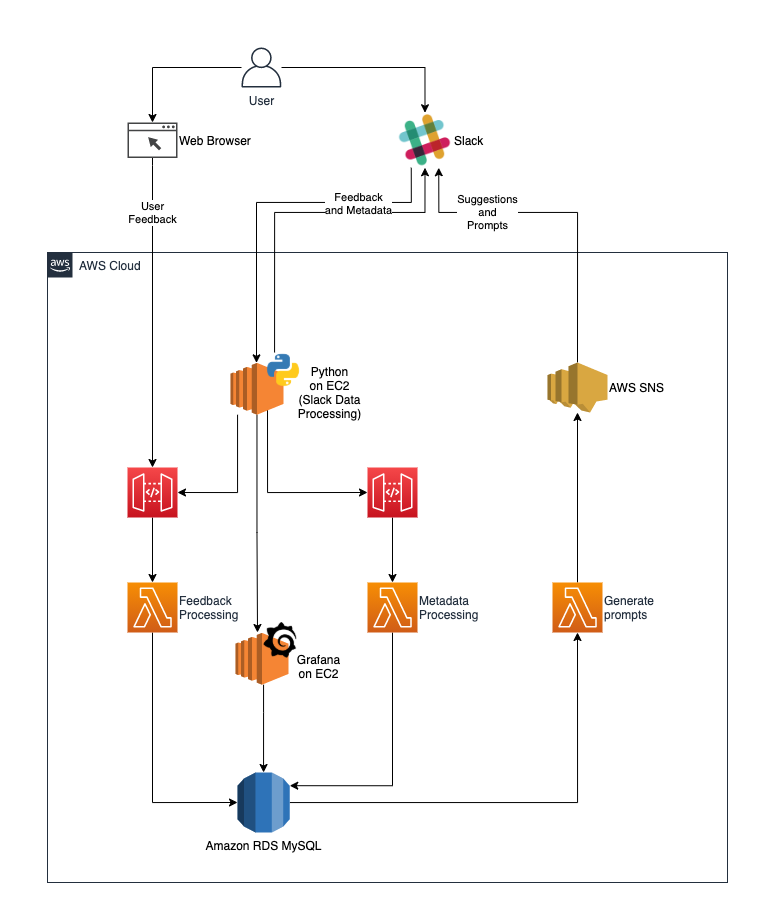

The diagram above was exported from draw.io. Its source (the exported page's mxGraphModel, read from the mxfile embedded in the PNG):
<mxGraphModel dx="1527" dy="1939" grid="1" gridSize="10" guides="1" tooltips="1" connect="1" arrows="1" fold="1" page="1" pageScale="1" pageWidth="1169" pageHeight="827" math="0" shadow="0">
  <root>
    <mxCell id="0" />
    <mxCell id="1" parent="0" />
    <mxCell id="lH3clDC1yQNgYeTQ1eBU-27" style="edgeStyle=orthogonalEdgeStyle;rounded=0;orthogonalLoop=1;jettySize=auto;html=1;" edge="1" parent="1" source="lH3clDC1yQNgYeTQ1eBU-28">
      <mxGeometry relative="1" as="geometry">
        <mxPoint x="145" y="260" as="targetPoint" />
      </mxGeometry>
    </mxCell>
    <mxCell id="lH3clDC1yQNgYeTQ1eBU-132" value="AWS Cloud" style="points=[[0,0],[0.25,0],[0.5,0],[0.75,0],[1,0],[1,0.25],[1,0.5],[1,0.75],[1,1],[0.75,1],[0.5,1],[0.25,1],[0,1],[0,0.75],[0,0.5],[0,0.25]];outlineConnect=0;gradientColor=none;html=1;whiteSpace=wrap;fontSize=12;fontStyle=0;shape=mxgraph.aws4.group;grIcon=mxgraph.aws4.group_aws_cloud_alt;strokeColor=#232F3E;fillColor=none;verticalAlign=top;align=left;spacingLeft=30;fontColor=#232F3E;dashed=0;" vertex="1" parent="1">
      <mxGeometry x="40" y="-70" width="680" height="630" as="geometry" />
    </mxCell>
    <mxCell id="lH3clDC1yQNgYeTQ1eBU-136" style="edgeStyle=orthogonalEdgeStyle;rounded=0;orthogonalLoop=1;jettySize=auto;html=1;" edge="1" parent="1" source="lH3clDC1yQNgYeTQ1eBU-138" target="lH3clDC1yQNgYeTQ1eBU-141">
      <mxGeometry relative="1" as="geometry" />
    </mxCell>
    <mxCell id="lH3clDC1yQNgYeTQ1eBU-137" style="edgeStyle=orthogonalEdgeStyle;rounded=0;orthogonalLoop=1;jettySize=auto;html=1;entryX=0.5;entryY=0;entryDx=0;entryDy=0;" edge="1" parent="1" source="lH3clDC1yQNgYeTQ1eBU-138" target="lH3clDC1yQNgYeTQ1eBU-143">
      <mxGeometry relative="1" as="geometry" />
    </mxCell>
    <mxCell id="lH3clDC1yQNgYeTQ1eBU-138" value="User" style="outlineConnect=0;fontColor=#232F3E;gradientColor=none;fillColor=#232F3E;strokeColor=none;dashed=0;verticalLabelPosition=bottom;verticalAlign=top;align=center;html=1;fontSize=12;fontStyle=0;aspect=fixed;pointerEvents=1;shape=mxgraph.aws4.user;" vertex="1" parent="1">
      <mxGeometry x="234" y="-275" width="40" height="40" as="geometry" />
    </mxCell>
    <mxCell id="lH3clDC1yQNgYeTQ1eBU-139" value="User&lt;br&gt;Feedback" style="edgeStyle=orthogonalEdgeStyle;rounded=0;orthogonalLoop=1;jettySize=auto;html=1;entryX=0.5;entryY=0;entryDx=0;entryDy=0;entryPerimeter=0;" edge="1" parent="1" source="lH3clDC1yQNgYeTQ1eBU-141" target="lH3clDC1yQNgYeTQ1eBU-159">
      <mxGeometry x="-0.6478" relative="1" as="geometry">
        <mxPoint x="235" y="180" as="targetPoint" />
        <Array as="points">
          <mxPoint x="145" y="-157" />
        </Array>
        <mxPoint as="offset" />
      </mxGeometry>
    </mxCell>
    <mxCell id="lH3clDC1yQNgYeTQ1eBU-141" value="Web Browser" style="pointerEvents=1;shadow=0;dashed=0;html=1;strokeColor=none;fillColor=#434445;aspect=fixed;labelPosition=right;verticalLabelPosition=middle;verticalAlign=middle;align=left;outlineConnect=0;shape=mxgraph.vvd.web_browser;" vertex="1" parent="1">
      <mxGeometry x="120" y="-200" width="50" height="35.5" as="geometry" />
    </mxCell>
    <mxCell id="lH3clDC1yQNgYeTQ1eBU-142" value="" style="edgeStyle=orthogonalEdgeStyle;rounded=0;orthogonalLoop=1;jettySize=auto;html=1;exitX=0.25;exitY=1;exitDx=0;exitDy=0;" edge="1" parent="1" source="lH3clDC1yQNgYeTQ1eBU-143" target="lH3clDC1yQNgYeTQ1eBU-186">
      <mxGeometry x="0.2626" y="15" relative="1" as="geometry">
        <mxPoint as="offset" />
        <Array as="points">
          <mxPoint x="404" y="-120" />
          <mxPoint x="249" y="-120" />
        </Array>
      </mxGeometry>
    </mxCell>
    <mxCell id="lH3clDC1yQNgYeTQ1eBU-143" value="Slack" style="shape=image;html=1;verticalAlign=middle;verticalLabelPosition=middle;labelBackgroundColor=#ffffff;imageAspect=0;aspect=fixed;image=https://cdn4.iconfinder.com/data/icons/logos-and-brands/512/307_Slack_Hash_logo-128.png;labelPosition=right;align=left;" vertex="1" parent="1">
      <mxGeometry x="390" y="-209.75" width="55" height="55" as="geometry" />
    </mxCell>
    <mxCell id="lH3clDC1yQNgYeTQ1eBU-153" style="edgeStyle=orthogonalEdgeStyle;rounded=0;orthogonalLoop=1;jettySize=auto;html=1;entryX=0.5;entryY=1;entryDx=0;entryDy=0;entryPerimeter=0;" edge="1" parent="1" source="lH3clDC1yQNgYeTQ1eBU-155" target="lH3clDC1yQNgYeTQ1eBU-165">
      <mxGeometry relative="1" as="geometry" />
    </mxCell>
    <mxCell id="lH3clDC1yQNgYeTQ1eBU-155" value="Amazon RDS MySQL" style="outlineConnect=0;dashed=0;verticalLabelPosition=bottom;verticalAlign=top;align=center;html=1;shape=mxgraph.aws3.rds;fillColor=#2E73B8;gradientColor=none;labelPosition=center;" vertex="1" parent="1">
      <mxGeometry x="230" y="450" width="52.25" height="60" as="geometry" />
    </mxCell>
    <mxCell id="lH3clDC1yQNgYeTQ1eBU-156" value="Suggestions&lt;br&gt;and&lt;br&gt;Prompts" style="edgeStyle=orthogonalEdgeStyle;rounded=0;orthogonalLoop=1;jettySize=auto;html=1;exitX=0.5;exitY=0;exitDx=0;exitDy=0;exitPerimeter=0;entryX=0.75;entryY=1;entryDx=0;entryDy=0;" edge="1" parent="1" source="lH3clDC1yQNgYeTQ1eBU-157" target="lH3clDC1yQNgYeTQ1eBU-143">
      <mxGeometry x="0.4402" relative="1" as="geometry">
        <Array as="points">
          <mxPoint x="570" y="-110" />
          <mxPoint x="431" y="-110" />
        </Array>
        <mxPoint as="offset" />
      </mxGeometry>
    </mxCell>
    <mxCell id="lH3clDC1yQNgYeTQ1eBU-157" value="AWS SNS" style="outlineConnect=0;dashed=0;verticalLabelPosition=middle;verticalAlign=middle;align=left;html=1;shape=mxgraph.aws3.sns;fillColor=#D9A741;gradientColor=none;labelPosition=right;" vertex="1" parent="1">
      <mxGeometry x="540" y="40" width="60" height="50" as="geometry" />
    </mxCell>
    <mxCell id="lH3clDC1yQNgYeTQ1eBU-158" style="edgeStyle=orthogonalEdgeStyle;rounded=0;orthogonalLoop=1;jettySize=auto;html=1;" edge="1" parent="1" source="lH3clDC1yQNgYeTQ1eBU-159" target="lH3clDC1yQNgYeTQ1eBU-161">
      <mxGeometry relative="1" as="geometry" />
    </mxCell>
    <mxCell id="lH3clDC1yQNgYeTQ1eBU-159" value="" style="points=[[0,0,0],[0.25,0,0],[0.5,0,0],[0.75,0,0],[1,0,0],[0,1,0],[0.25,1,0],[0.5,1,0],[0.75,1,0],[1,1,0],[0,0.25,0],[0,0.5,0],[0,0.75,0],[1,0.25,0],[1,0.5,0],[1,0.75,0]];outlineConnect=0;fontColor=#232F3E;gradientColor=#F54749;gradientDirection=north;fillColor=#C7131F;strokeColor=#ffffff;dashed=0;verticalLabelPosition=bottom;verticalAlign=top;align=left;html=1;fontSize=12;fontStyle=0;aspect=fixed;shape=mxgraph.aws4.resourceIcon;resIcon=mxgraph.aws4.api_gateway;labelPosition=right;" vertex="1" parent="1">
      <mxGeometry x="120" y="145" width="50" height="50" as="geometry" />
    </mxCell>
    <mxCell id="lH3clDC1yQNgYeTQ1eBU-160" style="edgeStyle=orthogonalEdgeStyle;rounded=0;orthogonalLoop=1;jettySize=auto;html=1;entryX=0;entryY=0.5;entryDx=0;entryDy=0;entryPerimeter=0;exitX=0.5;exitY=1;exitDx=0;exitDy=0;exitPerimeter=0;" edge="1" parent="1" source="lH3clDC1yQNgYeTQ1eBU-161" target="lH3clDC1yQNgYeTQ1eBU-155">
      <mxGeometry relative="1" as="geometry" />
    </mxCell>
    <mxCell id="lH3clDC1yQNgYeTQ1eBU-161" value="Feedback&lt;br&gt;Processing" style="points=[[0,0,0],[0.25,0,0],[0.5,0,0],[0.75,0,0],[1,0,0],[0,1,0],[0.25,1,0],[0.5,1,0],[0.75,1,0],[1,1,0],[0,0.25,0],[0,0.5,0],[0,0.75,0],[1,0.25,0],[1,0.5,0],[1,0.75,0]];outlineConnect=0;fontColor=#232F3E;gradientColor=#F78E04;gradientDirection=north;fillColor=#D05C17;strokeColor=#ffffff;dashed=0;verticalLabelPosition=middle;verticalAlign=middle;align=left;html=1;fontSize=12;fontStyle=0;aspect=fixed;shape=mxgraph.aws4.resourceIcon;resIcon=mxgraph.aws4.lambda;labelPosition=right;" vertex="1" parent="1">
      <mxGeometry x="120" y="260" width="50" height="50" as="geometry" />
    </mxCell>
    <mxCell id="lH3clDC1yQNgYeTQ1eBU-162" style="edgeStyle=orthogonalEdgeStyle;rounded=0;orthogonalLoop=1;jettySize=auto;html=1;entryX=1;entryY=0.22;entryDx=0;entryDy=0;entryPerimeter=0;" edge="1" parent="1" source="lH3clDC1yQNgYeTQ1eBU-163" target="lH3clDC1yQNgYeTQ1eBU-155">
      <mxGeometry relative="1" as="geometry">
        <Array as="points">
          <mxPoint x="385" y="463" />
        </Array>
      </mxGeometry>
    </mxCell>
    <mxCell id="lH3clDC1yQNgYeTQ1eBU-163" value="Metadata&lt;br&gt;Processing" style="points=[[0,0,0],[0.25,0,0],[0.5,0,0],[0.75,0,0],[1,0,0],[0,1,0],[0.25,1,0],[0.5,1,0],[0.75,1,0],[1,1,0],[0,0.25,0],[0,0.5,0],[0,0.75,0],[1,0.25,0],[1,0.5,0],[1,0.75,0]];outlineConnect=0;fontColor=#232F3E;gradientColor=#F78E04;gradientDirection=north;fillColor=#D05C17;strokeColor=#ffffff;dashed=0;verticalLabelPosition=middle;verticalAlign=middle;align=left;html=1;fontSize=12;fontStyle=0;aspect=fixed;shape=mxgraph.aws4.resourceIcon;resIcon=mxgraph.aws4.lambda;labelPosition=right;" vertex="1" parent="1">
      <mxGeometry x="360" y="260" width="50" height="50" as="geometry" />
    </mxCell>
    <mxCell id="lH3clDC1yQNgYeTQ1eBU-164" style="edgeStyle=orthogonalEdgeStyle;rounded=0;orthogonalLoop=1;jettySize=auto;html=1;" edge="1" parent="1" source="lH3clDC1yQNgYeTQ1eBU-165" target="lH3clDC1yQNgYeTQ1eBU-157">
      <mxGeometry relative="1" as="geometry" />
    </mxCell>
    <mxCell id="lH3clDC1yQNgYeTQ1eBU-165" value="Generate&lt;br&gt;prompts" style="points=[[0,0,0],[0.25,0,0],[0.5,0,0],[0.75,0,0],[1,0,0],[0,1,0],[0.25,1,0],[0.5,1,0],[0.75,1,0],[1,1,0],[0,0.25,0],[0,0.5,0],[0,0.75,0],[1,0.25,0],[1,0.5,0],[1,0.75,0]];outlineConnect=0;fontColor=#232F3E;gradientColor=#F78E04;gradientDirection=north;fillColor=#D05C17;strokeColor=#ffffff;dashed=0;verticalLabelPosition=middle;verticalAlign=middle;align=left;html=1;fontSize=12;fontStyle=0;aspect=fixed;shape=mxgraph.aws4.resourceIcon;resIcon=mxgraph.aws4.lambda;labelPosition=right;" vertex="1" parent="1">
      <mxGeometry x="545" y="260" width="50" height="50" as="geometry" />
    </mxCell>
    <mxCell id="lH3clDC1yQNgYeTQ1eBU-166" value="Python&lt;br&gt;on EC2&lt;br&gt;(Slack Data&lt;br&gt;Processing)" style="text;html=1;resizable=0;autosize=1;align=center;verticalAlign=middle;points=[];fillColor=none;strokeColor=none;rounded=0;" vertex="1" parent="1">
      <mxGeometry x="282.25" y="40.004444444444445" width="80" height="60" as="geometry" />
    </mxCell>
    <mxCell id="lH3clDC1yQNgYeTQ1eBU-167" style="edgeStyle=orthogonalEdgeStyle;rounded=0;orthogonalLoop=1;jettySize=auto;html=1;exitX=0.5;exitY=0;exitDx=0;exitDy=0;exitPerimeter=0;" edge="1" parent="1" source="lH3clDC1yQNgYeTQ1eBU-168">
      <mxGeometry relative="1" as="geometry">
        <mxPoint x="925" y="100" as="targetPoint" />
      </mxGeometry>
    </mxCell>
    <mxCell id="lH3clDC1yQNgYeTQ1eBU-171" value="" style="group;labelPosition=right;verticalLabelPosition=middle;align=left;verticalAlign=middle;" vertex="1" connectable="0" parent="1">
      <mxGeometry x="210" y="300" width="90" height="87.22222222222223" as="geometry" />
    </mxCell>
    <mxCell id="lH3clDC1yQNgYeTQ1eBU-172" value="" style="outlineConnect=0;dashed=0;verticalLabelPosition=bottom;verticalAlign=top;align=center;html=1;shape=mxgraph.aws3.ec2;fillColor=#F58534;gradientColor=none;" vertex="1" parent="lH3clDC1yQNgYeTQ1eBU-171">
      <mxGeometry x="18" y="10.37037037037037" width="52.94117647058824" height="51.85185185185185" as="geometry" />
    </mxCell>
    <mxCell id="lH3clDC1yQNgYeTQ1eBU-173" value="" style="shape=image;html=1;verticalAlign=top;verticalLabelPosition=bottom;labelBackgroundColor=#ffffff;imageAspect=0;aspect=fixed;image=https://cdn4.iconfinder.com/data/icons/logos-brands-5/24/grafana-128.png" vertex="1" parent="lH3clDC1yQNgYeTQ1eBU-171">
      <mxGeometry x="45" width="35.55555555555556" height="35.55555555555556" as="geometry" />
    </mxCell>
    <mxCell id="lH3clDC1yQNgYeTQ1eBU-174" style="edgeStyle=orthogonalEdgeStyle;rounded=0;orthogonalLoop=1;jettySize=auto;html=1;" edge="1" parent="1" source="lH3clDC1yQNgYeTQ1eBU-186">
      <mxGeometry relative="1" as="geometry">
        <mxPoint x="250" y="310" as="targetPoint" />
        <Array as="points">
          <mxPoint x="250" y="210" />
          <mxPoint x="250" y="210" />
        </Array>
      </mxGeometry>
    </mxCell>
    <mxCell id="lH3clDC1yQNgYeTQ1eBU-175" style="edgeStyle=orthogonalEdgeStyle;rounded=0;orthogonalLoop=1;jettySize=auto;html=1;entryX=0.5;entryY=1;entryDx=0;entryDy=0;exitX=0.25;exitY=0;exitDx=0;exitDy=0;" edge="1" parent="1" source="lH3clDC1yQNgYeTQ1eBU-187" target="lH3clDC1yQNgYeTQ1eBU-143">
      <mxGeometry relative="1" as="geometry">
        <Array as="points">
          <mxPoint x="267" y="-110" />
          <mxPoint x="417" y="-110" />
        </Array>
      </mxGeometry>
    </mxCell>
    <mxCell id="lH3clDC1yQNgYeTQ1eBU-176" value="Feedback&lt;br&gt;and Metadata" style="edgeLabel;html=1;align=center;verticalAlign=middle;resizable=0;points=[];" vertex="1" connectable="0" parent="lH3clDC1yQNgYeTQ1eBU-175">
      <mxGeometry x="-0.3036" y="-2" relative="1" as="geometry">
        <mxPoint x="80.89" y="-33.53" as="offset" />
      </mxGeometry>
    </mxCell>
    <mxCell id="lH3clDC1yQNgYeTQ1eBU-177" style="edgeStyle=orthogonalEdgeStyle;rounded=0;sketch=0;jumpStyle=none;jumpSize=9;orthogonalLoop=1;jettySize=auto;html=1;entryX=0;entryY=0.5;entryDx=0;entryDy=0;entryPerimeter=0;" edge="1" parent="1" source="lH3clDC1yQNgYeTQ1eBU-178">
      <mxGeometry relative="1" as="geometry">
        <mxPoint x="900" y="285" as="targetPoint" />
      </mxGeometry>
    </mxCell>
    <mxCell id="lH3clDC1yQNgYeTQ1eBU-180" style="edgeStyle=orthogonalEdgeStyle;rounded=0;sketch=0;jumpStyle=none;jumpSize=9;orthogonalLoop=1;jettySize=auto;html=1;" edge="1" parent="1" source="lH3clDC1yQNgYeTQ1eBU-181" target="lH3clDC1yQNgYeTQ1eBU-163">
      <mxGeometry relative="1" as="geometry" />
    </mxCell>
    <mxCell id="lH3clDC1yQNgYeTQ1eBU-181" value="" style="points=[[0,0,0],[0.25,0,0],[0.5,0,0],[0.75,0,0],[1,0,0],[0,1,0],[0.25,1,0],[0.5,1,0],[0.75,1,0],[1,1,0],[0,0.25,0],[0,0.5,0],[0,0.75,0],[1,0.25,0],[1,0.5,0],[1,0.75,0]];outlineConnect=0;fontColor=#232F3E;gradientColor=#F54749;gradientDirection=north;fillColor=#C7131F;strokeColor=#ffffff;dashed=0;verticalLabelPosition=bottom;verticalAlign=top;align=center;html=1;fontSize=12;fontStyle=0;aspect=fixed;shape=mxgraph.aws4.resourceIcon;resIcon=mxgraph.aws4.api_gateway;labelPosition=center;" vertex="1" parent="1">
      <mxGeometry x="360" y="145" width="50" height="50" as="geometry" />
    </mxCell>
    <mxCell id="lH3clDC1yQNgYeTQ1eBU-182" style="edgeStyle=orthogonalEdgeStyle;rounded=0;sketch=0;jumpStyle=none;jumpSize=9;orthogonalLoop=1;jettySize=auto;html=1;entryX=1;entryY=0.5;entryDx=0;entryDy=0;entryPerimeter=0;" edge="1" parent="1" source="lH3clDC1yQNgYeTQ1eBU-186" target="lH3clDC1yQNgYeTQ1eBU-159">
      <mxGeometry relative="1" as="geometry">
        <Array as="points">
          <mxPoint x="230" y="170" />
        </Array>
      </mxGeometry>
    </mxCell>
    <mxCell id="lH3clDC1yQNgYeTQ1eBU-183" style="edgeStyle=orthogonalEdgeStyle;rounded=0;sketch=0;jumpStyle=none;jumpSize=9;orthogonalLoop=1;jettySize=auto;html=1;entryX=0;entryY=0.5;entryDx=0;entryDy=0;entryPerimeter=0;" edge="1" parent="1" target="lH3clDC1yQNgYeTQ1eBU-181">
      <mxGeometry relative="1" as="geometry">
        <mxPoint x="260" y="80" as="sourcePoint" />
        <Array as="points">
          <mxPoint x="260" y="170" />
        </Array>
      </mxGeometry>
    </mxCell>
    <mxCell id="lH3clDC1yQNgYeTQ1eBU-184" value="" style="group;labelPosition=right;verticalLabelPosition=middle;align=left;verticalAlign=middle;" vertex="1" connectable="0" parent="1">
      <mxGeometry x="205" y="30" width="90" height="80" as="geometry" />
    </mxCell>
    <mxCell id="lH3clDC1yQNgYeTQ1eBU-185" value="" style="group" vertex="1" connectable="0" parent="lH3clDC1yQNgYeTQ1eBU-184">
      <mxGeometry x="18" width="72" height="62.222222222222214" as="geometry" />
    </mxCell>
    <mxCell id="lH3clDC1yQNgYeTQ1eBU-186" value="" style="outlineConnect=0;dashed=0;verticalLabelPosition=bottom;verticalAlign=top;align=center;html=1;shape=mxgraph.aws3.ec2;fillColor=#F58534;gradientColor=none;" vertex="1" parent="lH3clDC1yQNgYeTQ1eBU-185">
      <mxGeometry y="10.37037037037037" width="52.94117647058824" height="51.85185185185185" as="geometry" />
    </mxCell>
    <mxCell id="lH3clDC1yQNgYeTQ1eBU-187" value="" style="shape=image;html=1;verticalAlign=top;verticalLabelPosition=bottom;labelBackgroundColor=#ffffff;imageAspect=0;aspect=fixed;image=https://cdn4.iconfinder.com/data/icons/logos-and-brands/512/267_Python_logo-128.png" vertex="1" parent="lH3clDC1yQNgYeTQ1eBU-185">
      <mxGeometry x="35.1" width="35.875" height="35.875" as="geometry" />
    </mxCell>
    <mxCell id="lH3clDC1yQNgYeTQ1eBU-188" value="Grafana&lt;br&gt;on EC2" style="text;html=1;resizable=0;autosize=1;align=center;verticalAlign=middle;points=[];fillColor=none;strokeColor=none;rounded=0;" vertex="1" parent="1">
      <mxGeometry x="280.94" y="328.6122222222222" width="60" height="30" as="geometry" />
    </mxCell>
    <mxCell id="lH3clDC1yQNgYeTQ1eBU-189" style="edgeStyle=orthogonalEdgeStyle;rounded=0;sketch=0;jumpStyle=none;jumpSize=9;orthogonalLoop=1;jettySize=auto;html=1;" edge="1" parent="1" source="lH3clDC1yQNgYeTQ1eBU-172" target="lH3clDC1yQNgYeTQ1eBU-155">
      <mxGeometry relative="1" as="geometry">
        <Array as="points">
          <mxPoint x="256" y="390" />
          <mxPoint x="256" y="390" />
        </Array>
      </mxGeometry>
    </mxCell>
  </root>
</mxGraphModel>